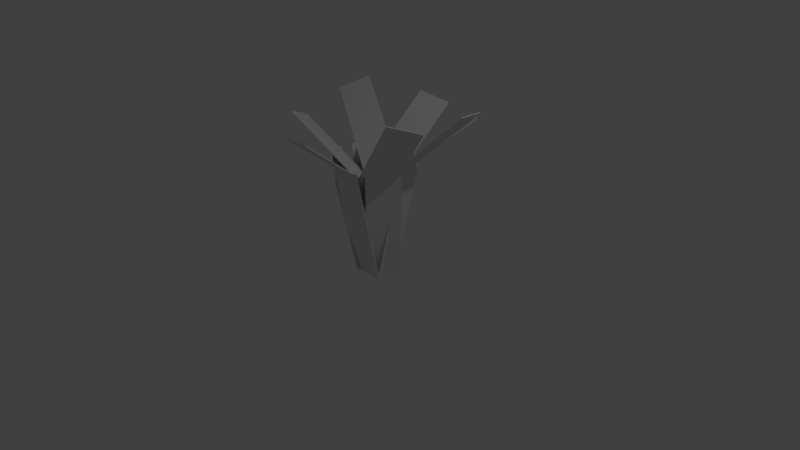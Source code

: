 # Source: Fern.blend  (saved by Blender 2.78.0; exported with 4.5.12 LTS)
import bpy
from mathutils import Matrix  # noqa: F401  (used for matrix-valued properties, if any)

bpy.ops.wm.read_factory_settings(use_empty=True)
scene = bpy.context.scene
scene.name = 'Scene'

# ---- collections
col_collection_1 = bpy.data.collections.new('Collection 1'); scene.collection.children.link(col_collection_1)

# ---- materials (node trees are filled in below, after node groups)
mat_material_006 = bpy.data.materials.new('Material.006')
mat_material_006.alpha_threshold = 0.0
mat_material_006.use_transparent_shadow = False
mat_material_006.roughness = 0.5
mat_material_006.line_color = (0.0, 0.0, 0.0, 1.0)
mat_material = bpy.data.materials.new('Material')
mat_material.alpha_threshold = 0.0
mat_material.use_transparent_shadow = False
mat_material.roughness = 0.5
mat_material.line_color = (0.0, 0.0, 0.0, 1.0)
mat_material_001 = bpy.data.materials.new('Material.001')
mat_material_001.alpha_threshold = 0.0
mat_material_001.use_transparent_shadow = False
mat_material_001.roughness = 0.5
mat_material_001.line_color = (0.0, 0.0, 0.0, 1.0)
mat_material_002 = bpy.data.materials.new('Material.002')
mat_material_002.alpha_threshold = 0.0
mat_material_002.use_transparent_shadow = False
mat_material_002.roughness = 0.5
mat_material_002.line_color = (0.0, 0.0, 0.0, 1.0)
mat_material_003 = bpy.data.materials.new('Material.003')
mat_material_003.alpha_threshold = 0.0
mat_material_003.use_transparent_shadow = False
mat_material_003.roughness = 0.5
mat_material_003.line_color = (0.0, 0.0, 0.0, 1.0)
mat_material_004 = bpy.data.materials.new('Material.004')
mat_material_004.alpha_threshold = 0.0
mat_material_004.use_transparent_shadow = False
mat_material_004.roughness = 0.5
mat_material_004.line_color = (0.0, 0.0, 0.0, 1.0)
mat_material_005 = bpy.data.materials.new('Material.005')
mat_material_005.alpha_threshold = 0.0
mat_material_005.use_transparent_shadow = False
mat_material_005.roughness = 0.5
mat_material_005.line_color = (0.0, 0.0, 0.0, 1.0)
mat_material_007 = bpy.data.materials.new('Material.007')
mat_material_007.alpha_threshold = 0.0
mat_material_007.use_transparent_shadow = False
mat_material_007.roughness = 0.5
mat_material_007.line_color = (0.0, 0.0, 0.0, 1.0)
mat_material_009 = bpy.data.materials.new('Material.009')
mat_material_009.alpha_threshold = 0.0
mat_material_009.use_transparent_shadow = False
mat_material_009.roughness = 0.5
mat_material_009.line_color = (0.0, 0.0, 0.0, 1.0)
mat_material_010 = bpy.data.materials.new('Material.010')
mat_material_010.alpha_threshold = 0.0
mat_material_010.use_transparent_shadow = False
mat_material_010.roughness = 0.5
mat_material_010.line_color = (0.0, 0.0, 0.0, 1.0)
mat_material_011 = bpy.data.materials.new('Material.011')
mat_material_011.alpha_threshold = 0.0
mat_material_011.use_transparent_shadow = False
mat_material_011.roughness = 0.5
mat_material_011.line_color = (0.0, 0.0, 0.0, 1.0)
mat_material_012 = bpy.data.materials.new('Material.012')
mat_material_012.alpha_threshold = 0.0
mat_material_012.use_transparent_shadow = False
mat_material_012.roughness = 0.5
mat_material_012.line_color = (0.0, 0.0, 0.0, 1.0)
mat_material_013 = bpy.data.materials.new('Material.013')
mat_material_013.alpha_threshold = 0.0
mat_material_013.use_transparent_shadow = False
mat_material_013.roughness = 0.5
mat_material_013.line_color = (0.0, 0.0, 0.0, 1.0)
mat_material_014 = bpy.data.materials.new('Material.014')
mat_material_014.alpha_threshold = 0.0
mat_material_014.use_transparent_shadow = False
mat_material_014.roughness = 0.5
mat_material_014.line_color = (0.0, 0.0, 0.0, 1.0)

# ---- material node trees

# ---- world
world_world = bpy.data.worlds.new('World'); scene.world = world_world
world_world.color = (0.05088, 0.05088, 0.05088)
world_world.use_sun_shadow = False
world_world.sun_shadow_jitter_overblur = 0.0
world_world.cycles.sampling_method = 'MANUAL'

# ---- cameras
cam_camera = bpy.data.cameras.new('Camera')
cam_camera.clip_end = 100.0
cam_camera.lens = 35.0
cam_camera.sensor_width = 32.0
cam_camera.sensor_height = 18.0
cam_camera.ortho_scale = 7.314
cam_camera.dof.focus_distance = 0.0
cam_camera.dof.aperture_fstop = 128.0

# ---- lights
light_lamp = bpy.data.lights.new('Lamp', 'POINT')
light_lamp.transmission_factor = 0.0
light_lamp.cutoff_distance = 30.0
light_lamp.energy = 100.0
light_lamp.shadow_buffer_clip_start = 1.001
light_lamp.shadow_soft_size = 0.1
light_lamp.shadow_maximum_resolution = 0.006
light_lamp.use_absolute_resolution = True

# ---- meshes
me_cube_006 = bpy.data.meshes.new('Cube.006')
me_cube_006.from_pydata([(1.533, 52.74, -1.083), (1.578, 51.65, -1.084), (0.523, -10.05, -0.9855), (0.4782, -8.955, -0.9841), (2.794, 78.23, 0.8765), (2.839, 77.13, 0.8751), (1.785, 15.43, 0.9737), (1.74, 16.53, 0.9752), (0.4121, 86.48, -1.137), (0.4613, 87.08, -1.141), (1.183, 19.36, -1.033), (1.133, 18.75, -1.028), (1.797, 159.8, 0.7461), (1.846, 160.4, 0.7419), (2.568, 92.71, 0.8502), (2.518, 92.11, 0.8543), (-0.729, 70.68, -1.111), (-0.7126, 72.42, -1.117), (1.187, 49.75, -1.081), (1.171, 48.01, -1.075), (-0.2655, 175.8, 0.7205), (-0.249, 177.5, 0.7146), (1.651, 154.9, 0.7508), (1.635, 153.1, 0.7568), (-1.577, 42.31, -1.066), (-1.592, 44.06, -1.072), (0.3242, 64.85, -1.105), (0.3393, 63.1, -1.099), (-2.002, 147.9, 0.7652), (-2.017, 149.6, 0.7592), (-0.1009, 170.4, 0.726), (-0.08578, 168.7, 0.7319), (-0.9012, 3.498, -1.004), (-0.9526, 3.842, -1.008), (-0.5023, 74.59, -1.121), (-0.451, 74.25, -1.117), (-2.348, 69.55, 0.8904), (-2.399, 69.89, 0.8867), (-1.949, 140.6, 0.7735), (-1.898, 140.3, 0.7773), (-0.2428, -12.57, -0.9783), (-0.2902, -13.5, -0.98), (-1.165, 51.8, -1.084), (-1.118, 52.73, -1.083), (-1.578, 17.76, 0.9732), (-1.626, 16.83, 0.9715), (-2.5, 82.13, 0.8671), (-2.453, 83.06, 0.8688), (1.0, 1.0, -1.0), (1.0, -1.0, -1.0), (-1.0, -1.0, -1.0), (-1.0, 1.0, -1.0), (1.0, 1.0, 1.0), (1.0, -1.0, 1.0), (-1.0, -1.0, 1.0), (-1.0, 1.0, 1.0), (0.92, 105.9, 0.2932), (0.9487, 105.0, 0.2828), (-0.106, 43.27, 0.3814), (-0.1347, 44.24, 0.3919), (5.654, 33.82, 1.691), (5.683, 32.85, 1.68), (4.628, -28.85, 1.779), (4.599, -27.88, 1.789), (0.8224, 331.6, 1.439), (0.8054, 330.7, 1.451), (2.68, 309.5, 1.562), (2.698, 310.4, 1.55), (-0.2097, 109.3, 0.3845), (-0.2267, 108.4, 0.397), (1.648, 87.15, 0.5076), (1.665, 88.08, 0.4952), (-1.642, 55.55, 0.3113), (-1.64, 56.4, 0.2977), (0.3369, 65.19, 0.3496), (0.3351, 64.34, 0.3633), (-2.691, 293.8, 1.143), (-2.689, 294.7, 1.13), (-0.7115, 303.5, 1.181), (-0.7134, 302.6, 1.195), (-0.116, 25.3, 0.4264), (-0.1501, 25.02, 0.4149), (0.4416, 89.25, 0.1886), (0.4756, 89.53, 0.2001), (-5.24, 153.1, 1.437), (-5.274, 152.8, 1.425), (-4.683, 217.0, 1.199), (-4.649, 217.3, 1.21), (-5.551, -40.19, 1.639), (-5.521, -40.12, 1.651), (-6.136, 29.41, 1.745), (-6.167, 29.34, 1.732), (-0.06441, 52.31, 0.5613), (-0.03408, 52.39, 0.5738), (-0.6495, 121.9, 0.6675), (-0.6798, 121.8, 0.6551), (1.924, 89.13, 0.4234), (1.937, 87.65, 0.4139), (0.1335, 92.96, 0.1754), (0.1206, 94.44, 0.1848), (-0.6563, -88.3, 1.724), (-0.6435, -89.78, 1.715), (-2.447, -84.48, 1.476), (-2.46, -82.99, 1.486), (0.6491, 83.94, 0.09722), (0.6931, 84.11, 0.0886), (1.485, 24.79, 0.3416), (1.441, 24.63, 0.3502), (3.659, 242.1, 1.465), (3.703, 242.3, 1.457), (4.495, 183.0, 1.71), (4.451, 182.8, 1.718)], [], [(0, 1, 2, 3), (4, 7, 6, 5), (0, 4, 5, 1), (1, 5, 6, 2), (2, 6, 7, 3), (4, 0, 3, 7), (8, 9, 10, 11), (12, 15, 14, 13), (8, 12, 13, 9), (9, 13, 14, 10), (10, 14, 15, 11), (12, 8, 11, 15), (16, 17, 18, 19), (20, 23, 22, 21), (16, 20, 21, 17), (17, 21, 22, 18), (18, 22, 23, 19), (20, 16, 19, 23), (24, 25, 26, 27), (28, 31, 30, 29), (24, 28, 29, 25), (25, 29, 30, 26), (26, 30, 31, 27), (28, 24, 27, 31), (32, 33, 34, 35), (36, 39, 38, 37), (32, 36, 37, 33), (33, 37, 38, 34), (34, 38, 39, 35), (36, 32, 35, 39), (40, 41, 42, 43), (44, 47, 46, 45), (40, 44, 45, 41), (41, 45, 46, 42), (42, 46, 47, 43), (44, 40, 43, 47), (48, 49, 50, 51), (52, 55, 54, 53), (48, 52, 53, 49), (49, 53, 54, 50), (50, 54, 55, 51), (52, 48, 51, 55), (56, 57, 58, 59), (60, 63, 62, 61), (56, 60, 61, 57), (57, 61, 62, 58), (58, 62, 63, 59), (60, 56, 59, 63), (64, 65, 66, 67), (68, 71, 70, 69), (64, 68, 69, 65), (65, 69, 70, 66), (66, 70, 71, 67), (68, 64, 67, 71), (72, 73, 74, 75), (76, 79, 78, 77), (72, 76, 77, 73), (73, 77, 78, 74), (74, 78, 79, 75), (76, 72, 75, 79), (80, 81, 82, 83), (84, 87, 86, 85), (80, 84, 85, 81), (81, 85, 86, 82), (82, 86, 87, 83), (84, 80, 83, 87), (88, 89, 90, 91), (92, 95, 94, 93), (88, 92, 93, 89), (89, 93, 94, 90), (90, 94, 95, 91), (92, 88, 91, 95), (96, 97, 98, 99), (100, 103, 102, 101), (96, 100, 101, 97), (97, 101, 102, 98), (98, 102, 103, 99), (100, 96, 99, 103), (104, 105, 106, 107), (108, 111, 110, 109), (104, 108, 109, 105), (105, 109, 110, 106), (106, 110, 111, 107), (108, 104, 107, 111)])
me_cube_006.polygons.foreach_set('material_index', [1, 1, 1, 1, 1, 1, 2, 2, 2, 2, 2, 2, 3, 3, 3, 3, 3, 3, 4, 4, 4, 4, 4, 4, 5, 5, 5, 5, 5, 5, 6, 6, 6, 6, 6, 6, 0, 0, 0, 0, 0, 0, 7, 7, 7, 7, 7, 7, 8, 8, 8, 8, 8, 8, 9, 9, 9, 9, 9, 9, 10, 10, 10, 10, 10, 10, 11, 11, 11, 11, 11, 11, 12, 12, 12, 12, 12, 12, 13, 13, 13, 13, 13, 13])
me_cube_006.materials.append(mat_material_006)
me_cube_006.materials.append(mat_material)
me_cube_006.materials.append(mat_material_001)
me_cube_006.materials.append(mat_material_002)
me_cube_006.materials.append(mat_material_003)
me_cube_006.materials.append(mat_material_004)
me_cube_006.materials.append(mat_material_005)
me_cube_006.materials.append(mat_material_007)
me_cube_006.materials.append(mat_material_009)
me_cube_006.materials.append(mat_material_010)
me_cube_006.materials.append(mat_material_011)
me_cube_006.materials.append(mat_material_012)
me_cube_006.materials.append(mat_material_013)
me_cube_006.materials.append(mat_material_014)
me_cube_006.use_remesh_preserve_volume = False
me_cube_006.use_remesh_preserve_attributes = False
me_cube_006.use_mirror_vertex_groups = False
me_cube_006.update()

# ---- objects
ob_lamp = bpy.data.objects.new('Lamp', light_lamp)
ob_camera = bpy.data.objects.new('Camera', cam_camera)
ob_cube_006 = bpy.data.objects.new('Cube.006', me_cube_006)

# ---- transforms, parenting, visibility, modifiers, constraints
ob_lamp.location = (4.076, 1.005, 5.904)
ob_lamp.rotation_euler = (0.6503, 0.05522, 1.866)
ob_lamp.lock_rotations_4d = False
ob_lamp.empty_display_type = 'ARROWS'
ob_lamp.color = (0.0, 0.0, 0.0, 0.0)
ob_lamp.lineart.crease_threshold = 0.0
ob_camera.location = (7.481, -6.508, 5.344)
ob_camera.rotation_euler = (1.109, 0.0, 0.8149)
ob_camera.lock_rotations_4d = False
ob_camera.empty_display_type = 'ARROWS'
ob_camera.color = (0.0, 0.0, 0.0, 0.0)
ob_camera.display_type = 'WIRE'
ob_camera.lineart.crease_threshold = 0.0
ob_cube_006.location = (-0.3666, -0.003657, 0.5122)
ob_cube_006.rotation_euler = (0.2091, 0.0, 5.268)
ob_cube_006.scale = (0.2192, 0.005906, 0.784)
ob_cube_006.lock_rotations_4d = False
ob_cube_006.empty_display_type = 'ARROWS'
ob_cube_006.lineart.crease_threshold = 0.0

# ---- collection membership
col_collection_1.objects.link(ob_lamp)
col_collection_1.objects.link(ob_camera)
col_collection_1.objects.link(ob_cube_006)

# ---- scene / render settings (as saved in the file)
scene.camera = ob_camera
scene.frame_start = 1; scene.frame_end = 250; scene.frame_set(1)
scene.render.engine = 'BLENDER_EEVEE_NEXT'
scene.render.resolution_percentage = 50
scene.render.dither_intensity = 0.0
scene.cycles.use_denoising = False
scene.cycles.samples = 128
scene.cycles.sampling_pattern = 'TABULATED_SOBOL'
scene.cycles.light_sampling_threshold = 0.0
scene.cycles.use_adaptive_sampling = False
scene.cycles.use_light_tree = False
scene.cycles.blur_glossy = 0.0
scene.cycles.sample_clamp_indirect = 0.0
scene.view_settings.view_transform = 'Standard'
bpy.context.view_layer.update()
